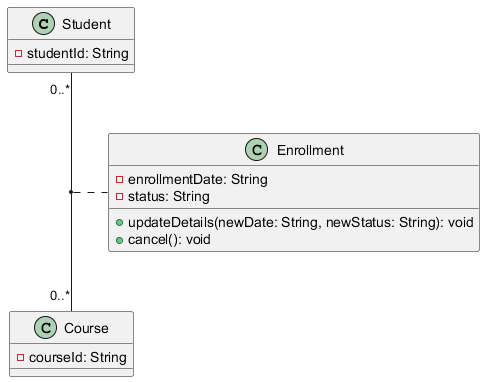

The diagram above was rendered by PlantUML. Its source (embedded in the PNG):
@startuml
class Student {
  - studentId: String
}

class Course {
  - courseId: String
}

class Enrollment {
  - enrollmentDate: String
  - status: String
  + updateDetails(newDate: String, newStatus: String): void
  + cancel(): void
}

Student "0..*" -- "0..*" Course
(Student, Course) .. Enrollment
@enduml